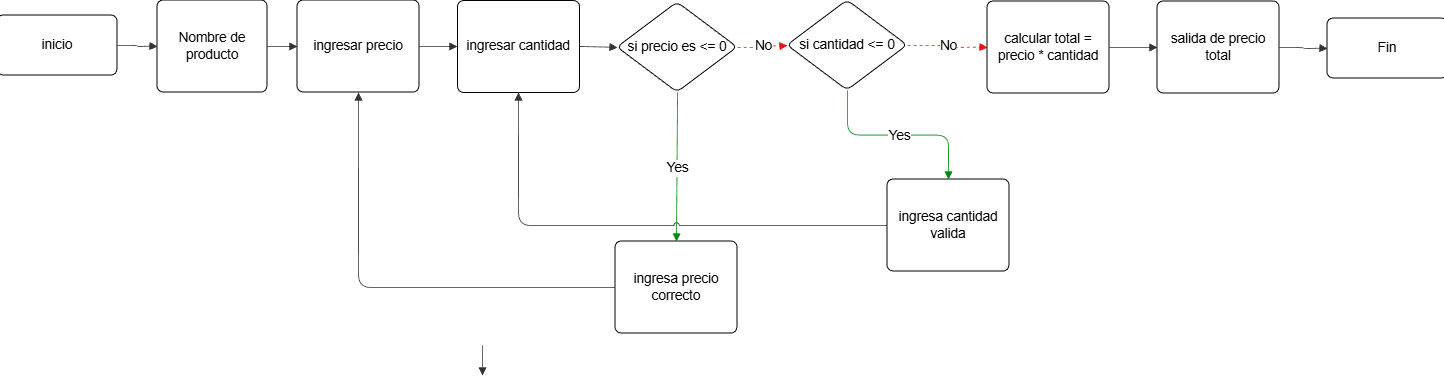

The diagram above was exported from draw.io. Its source (the exported page's mxGraphModel, read from the mxfile embedded in the PNG):
<mxGraphModel dx="3870" dy="2429" grid="1" gridSize="10" guides="1" tooltips="1" connect="1" arrows="1" fold="1" page="1" pageScale="1" pageWidth="827" pageHeight="1169" math="0" shadow="0">
  <root>
    <mxCell id="0" />
    <mxCell id="OvqHrhnoUYz_NFmFWiYW-57" parent="0" />
    <mxCell id="OvqHrhnoUYz_NFmFWiYW-58" value="" style="html=1;jettySize=18;whiteSpace=wrap;fontSize=13;strokeColor=#333333;strokeOpacity=100;strokeWidth=0.8;rounded=1;arcSize=24;edgeStyle=orthogonalEdgeStyle;startArrow=none;endArrow=block;endFill=1;lucidId=8hBPHAuv9UKP;" edge="1" parent="OvqHrhnoUYz_NFmFWiYW-57">
      <mxGeometry width="100" height="100" relative="1" as="geometry">
        <Array as="points" />
        <mxPoint x="-515" y="-305" as="sourcePoint" />
        <mxPoint x="-515" y="-275" as="targetPoint" />
      </mxGeometry>
    </mxCell>
    <mxCell id="OvqHrhnoUYz_NFmFWiYW-59" value="inicio" style="html=1;overflow=block;blockSpacing=1;whiteSpace=wrap;fontSize=13.5;align=center;spacing=3.8;rounded=1;absoluteArcSize=1;arcSize=12;strokeWidth=NaN;lucidId=9Pz9Ar8u.qB8;" vertex="1" parent="OvqHrhnoUYz_NFmFWiYW-57">
      <mxGeometry x="-1000" y="-635" width="120" height="60" as="geometry" />
    </mxCell>
    <mxCell id="OvqHrhnoUYz_NFmFWiYW-60" value="Nombre de producto" style="html=1;overflow=block;blockSpacing=1;whiteSpace=wrap;fontSize=13.5;align=center;spacing=9;rounded=1;absoluteArcSize=1;arcSize=12;strokeWidth=NaN;lucidId=9Pz9Pz.HnJ-E;" vertex="1" parent="OvqHrhnoUYz_NFmFWiYW-57">
      <mxGeometry x="-840" y="-650" width="110" height="92" as="geometry" />
    </mxCell>
    <mxCell id="OvqHrhnoUYz_NFmFWiYW-61" value="ingresar precio" style="html=1;overflow=block;blockSpacing=1;whiteSpace=wrap;fontSize=13.5;align=center;spacing=9;rounded=1;absoluteArcSize=1;arcSize=12;strokeWidth=NaN;lucidId=9Pz9b.dpI674;" vertex="1" parent="OvqHrhnoUYz_NFmFWiYW-57">
      <mxGeometry x="-700" y="-650" width="122" height="92" as="geometry" />
    </mxCell>
    <mxCell id="OvqHrhnoUYz_NFmFWiYW-62" value="ingresar cantidad" style="html=1;overflow=block;blockSpacing=1;whiteSpace=wrap;fontSize=13.5;align=center;spacing=9;rounded=1;absoluteArcSize=1;arcSize=12;strokeWidth=1;lucidId=9Pz98PlSH__R;" vertex="1" parent="OvqHrhnoUYz_NFmFWiYW-57">
      <mxGeometry x="-540" y="-650" width="122" height="92" as="geometry" />
    </mxCell>
    <mxCell id="OvqHrhnoUYz_NFmFWiYW-63" value="si precio es &amp;lt;= 0" style="html=1;overflow=block;blockSpacing=1;whiteSpace=wrap;rhombus;fontSize=13.5;align=center;spacing=3.8;rounded=1;absoluteArcSize=1;arcSize=12;strokeWidth=NaN;lucidId=9Pz9UV-HBPfl;" vertex="1" parent="OvqHrhnoUYz_NFmFWiYW-57">
      <mxGeometry x="-380" y="-648" width="120" height="90" as="geometry" />
    </mxCell>
    <mxCell id="OvqHrhnoUYz_NFmFWiYW-64" value="ingresa precio correcto" style="html=1;overflow=block;blockSpacing=1;whiteSpace=wrap;fontSize=13.5;align=center;spacing=9;rounded=1;absoluteArcSize=1;arcSize=12;strokeWidth=NaN;lucidId=9Pz9.pu0O9qb;" vertex="1" parent="OvqHrhnoUYz_NFmFWiYW-57">
      <mxGeometry x="-382" y="-409" width="122" height="92" as="geometry" />
    </mxCell>
    <mxCell id="OvqHrhnoUYz_NFmFWiYW-65" value="si cantidad &amp;lt;= 0" style="html=1;overflow=block;blockSpacing=1;whiteSpace=wrap;rhombus;fontSize=13.5;align=center;spacing=3.8;rounded=1;absoluteArcSize=1;arcSize=12;strokeWidth=NaN;lucidId=9Pz9bpQgivUU;" vertex="1" parent="OvqHrhnoUYz_NFmFWiYW-57">
      <mxGeometry x="-210" y="-650" width="120" height="90" as="geometry" />
    </mxCell>
    <mxCell id="OvqHrhnoUYz_NFmFWiYW-66" value="ingresa cantidad valida" style="html=1;overflow=block;blockSpacing=1;whiteSpace=wrap;fontSize=13.5;align=center;spacing=9;rounded=1;absoluteArcSize=1;arcSize=12;strokeWidth=NaN;lucidId=9Pz9HR0S12J.;" vertex="1" parent="OvqHrhnoUYz_NFmFWiYW-57">
      <mxGeometry x="-110" y="-471" width="122" height="92" as="geometry" />
    </mxCell>
    <mxCell id="OvqHrhnoUYz_NFmFWiYW-67" value="calcular total = precio * cantidad" style="html=1;overflow=block;blockSpacing=1;whiteSpace=wrap;fontSize=13.5;align=center;spacing=9;rounded=1;absoluteArcSize=1;arcSize=12;strokeWidth=NaN;lucidId=9Pz9cT7Vbeta;" vertex="1" parent="OvqHrhnoUYz_NFmFWiYW-57">
      <mxGeometry x="-10" y="-649" width="122" height="92" as="geometry" />
    </mxCell>
    <mxCell id="OvqHrhnoUYz_NFmFWiYW-68" value="salida de precio total" style="html=1;overflow=block;blockSpacing=1;whiteSpace=wrap;fontSize=13.5;align=center;spacing=9;rounded=1;absoluteArcSize=1;arcSize=12;strokeWidth=NaN;lucidId=9Pz9_pkqHFjZ;" vertex="1" parent="OvqHrhnoUYz_NFmFWiYW-57">
      <mxGeometry x="160" y="-649" width="122" height="92" as="geometry" />
    </mxCell>
    <mxCell id="OvqHrhnoUYz_NFmFWiYW-69" value="Fin" style="html=1;overflow=block;blockSpacing=1;whiteSpace=wrap;fontSize=13.5;align=center;spacing=3.8;rounded=1;absoluteArcSize=1;arcSize=12;strokeWidth=NaN;lucidId=9Pz9URY.njE7;" vertex="1" parent="OvqHrhnoUYz_NFmFWiYW-57">
      <mxGeometry x="330" y="-632" width="120" height="60" as="geometry" />
    </mxCell>
    <mxCell id="OvqHrhnoUYz_NFmFWiYW-70" value="" style="html=1;jettySize=18;whiteSpace=wrap;fontSize=13;strokeColor=#333333;strokeOpacity=100;strokeWidth=0.8;rounded=1;arcSize=24;edgeStyle=orthogonalEdgeStyle;jumpStyle=arc;startArrow=none;endArrow=block;endFill=1;exitX=1;exitY=0.5;exitPerimeter=0;entryX=0;entryY=0.5;entryPerimeter=0;lucidId=9Pz9PiIkBlON;" edge="1" parent="OvqHrhnoUYz_NFmFWiYW-57" source="OvqHrhnoUYz_NFmFWiYW-59" target="OvqHrhnoUYz_NFmFWiYW-60">
      <mxGeometry width="100" height="100" relative="1" as="geometry">
        <Array as="points" />
      </mxGeometry>
    </mxCell>
    <mxCell id="OvqHrhnoUYz_NFmFWiYW-71" value="" style="html=1;jettySize=18;whiteSpace=wrap;fontSize=13;strokeColor=#333333;strokeOpacity=100;strokeWidth=0.8;rounded=1;arcSize=24;edgeStyle=orthogonalEdgeStyle;jumpStyle=arc;startArrow=none;endArrow=block;endFill=1;exitX=1;exitY=0.5;exitPerimeter=0;entryX=0;entryY=0.5;entryPerimeter=0;lucidId=9Pz9U5c8oZ8r;" edge="1" parent="OvqHrhnoUYz_NFmFWiYW-57" source="OvqHrhnoUYz_NFmFWiYW-60" target="OvqHrhnoUYz_NFmFWiYW-61">
      <mxGeometry width="100" height="100" relative="1" as="geometry">
        <Array as="points" />
      </mxGeometry>
    </mxCell>
    <mxCell id="OvqHrhnoUYz_NFmFWiYW-72" value="" style="html=1;jettySize=18;whiteSpace=wrap;fontSize=13;strokeColor=#333333;strokeOpacity=100;strokeWidth=0.8;rounded=1;arcSize=24;edgeStyle=orthogonalEdgeStyle;jumpStyle=arc;startArrow=none;endArrow=block;endFill=1;exitX=1;exitY=0.5;exitPerimeter=0;entryX=0;entryY=0.5;entryPerimeter=0;lucidId=9Pz9wWCQ8c~z;" edge="1" parent="OvqHrhnoUYz_NFmFWiYW-57" source="OvqHrhnoUYz_NFmFWiYW-61" target="OvqHrhnoUYz_NFmFWiYW-62">
      <mxGeometry width="100" height="100" relative="1" as="geometry">
        <Array as="points" />
      </mxGeometry>
    </mxCell>
    <mxCell id="OvqHrhnoUYz_NFmFWiYW-73" value="" style="html=1;jettySize=18;whiteSpace=wrap;fontSize=13;strokeColor=#333333;strokeOpacity=100;strokeWidth=0.8;rounded=1;arcSize=24;edgeStyle=orthogonalEdgeStyle;jumpStyle=arc;startArrow=none;endArrow=block;endFill=1;exitX=1;exitY=0.5;exitPerimeter=0;entryX=0;entryY=0.5;entryPerimeter=0;lucidId=9Pz9Jew2O9~7;" edge="1" parent="OvqHrhnoUYz_NFmFWiYW-57" source="OvqHrhnoUYz_NFmFWiYW-62" target="OvqHrhnoUYz_NFmFWiYW-63">
      <mxGeometry width="100" height="100" relative="1" as="geometry">
        <Array as="points" />
      </mxGeometry>
    </mxCell>
    <mxCell id="OvqHrhnoUYz_NFmFWiYW-74" value="" style="html=1;jettySize=18;whiteSpace=wrap;fontSize=13;strokeColor=#008a0e;strokeOpacity=100;strokeWidth=0.8;rounded=1;arcSize=24;edgeStyle=orthogonalEdgeStyle;jumpStyle=arc;startArrow=none;endArrow=block;endFill=1;exitX=0.5;exitY=1;exitPerimeter=0;entryX=0.5;entryY=0;entryPerimeter=0;lucidId=9Pz9c~pVVc8J;" edge="1" parent="OvqHrhnoUYz_NFmFWiYW-57" source="OvqHrhnoUYz_NFmFWiYW-63" target="OvqHrhnoUYz_NFmFWiYW-64">
      <mxGeometry width="100" height="100" relative="1" as="geometry">
        <Array as="points" />
      </mxGeometry>
    </mxCell>
    <mxCell id="OvqHrhnoUYz_NFmFWiYW-75" value="Yes" style="text;html=1;resizable=0;labelBackgroundColor=default;align=center;verticalAlign=middle;fontSize=13.5;" vertex="1" parent="OvqHrhnoUYz_NFmFWiYW-74">
      <mxGeometry relative="1" as="geometry" />
    </mxCell>
    <mxCell id="OvqHrhnoUYz_NFmFWiYW-76" value="" style="html=1;jettySize=18;whiteSpace=wrap;fontSize=13;strokeColor=#333333;strokeOpacity=100;strokeWidth=0.8;rounded=1;arcSize=24;edgeStyle=orthogonalEdgeStyle;jumpStyle=arc;startArrow=none;endArrow=block;endFill=1;exitX=0;exitY=0.5;exitPerimeter=0;entryX=0.5;entryY=1;entryPerimeter=0;lucidId=9Pz9_fbFVOIU;" edge="1" parent="OvqHrhnoUYz_NFmFWiYW-57" source="OvqHrhnoUYz_NFmFWiYW-64" target="OvqHrhnoUYz_NFmFWiYW-61">
      <mxGeometry width="100" height="100" relative="1" as="geometry">
        <Array as="points" />
      </mxGeometry>
    </mxCell>
    <mxCell id="OvqHrhnoUYz_NFmFWiYW-77" value="" style="html=1;jettySize=18;whiteSpace=wrap;fontSize=13;strokeColor=#e81313;strokeOpacity=100;dashed=1;fixDash=1;strokeWidth=0.8;rounded=1;arcSize=24;edgeStyle=orthogonalEdgeStyle;jumpStyle=arc;startArrow=none;endArrow=block;endFill=1;exitX=1;exitY=0.5;exitPerimeter=0;entryX=0;entryY=0.5;entryPerimeter=0;lucidId=9Pz918YXi.GL;" edge="1" parent="OvqHrhnoUYz_NFmFWiYW-57" source="OvqHrhnoUYz_NFmFWiYW-63" target="OvqHrhnoUYz_NFmFWiYW-65">
      <mxGeometry width="100" height="100" relative="1" as="geometry">
        <Array as="points" />
      </mxGeometry>
    </mxCell>
    <mxCell id="OvqHrhnoUYz_NFmFWiYW-78" value="No" style="text;html=1;resizable=0;labelBackgroundColor=default;align=center;verticalAlign=middle;fontSize=13.5;" vertex="1" parent="OvqHrhnoUYz_NFmFWiYW-77">
      <mxGeometry relative="1" as="geometry" />
    </mxCell>
    <mxCell id="OvqHrhnoUYz_NFmFWiYW-79" value="" style="html=1;jettySize=18;whiteSpace=wrap;fontSize=13;strokeColor=#008a0e;strokeOpacity=100;strokeWidth=0.8;rounded=1;arcSize=24;edgeStyle=orthogonalEdgeStyle;jumpStyle=arc;startArrow=none;endArrow=block;endFill=1;exitX=0.5;exitY=1;exitPerimeter=0;entryX=0.5;entryY=0;entryPerimeter=0;lucidId=9Pz9twG-ldrF;" edge="1" parent="OvqHrhnoUYz_NFmFWiYW-57" source="OvqHrhnoUYz_NFmFWiYW-65" target="OvqHrhnoUYz_NFmFWiYW-66">
      <mxGeometry width="100" height="100" relative="1" as="geometry">
        <Array as="points" />
      </mxGeometry>
    </mxCell>
    <mxCell id="OvqHrhnoUYz_NFmFWiYW-80" value="Yes" style="text;html=1;resizable=0;labelBackgroundColor=default;align=center;verticalAlign=middle;fontSize=13.5;" vertex="1" parent="OvqHrhnoUYz_NFmFWiYW-79">
      <mxGeometry relative="1" as="geometry" />
    </mxCell>
    <mxCell id="OvqHrhnoUYz_NFmFWiYW-81" value="" style="html=1;jettySize=18;whiteSpace=wrap;fontSize=13;strokeColor=#333333;strokeOpacity=100;strokeWidth=0.8;rounded=1;arcSize=24;edgeStyle=orthogonalEdgeStyle;jumpStyle=arc;startArrow=none;endArrow=block;endFill=1;exitX=0;exitY=0.5;exitPerimeter=0;entryX=0.5;entryY=1;entryPerimeter=0;lucidId=9Pz9~mTaBvao;" edge="1" parent="OvqHrhnoUYz_NFmFWiYW-57" source="OvqHrhnoUYz_NFmFWiYW-66" target="OvqHrhnoUYz_NFmFWiYW-62">
      <mxGeometry width="100" height="100" relative="1" as="geometry">
        <Array as="points" />
      </mxGeometry>
    </mxCell>
    <mxCell id="OvqHrhnoUYz_NFmFWiYW-82" value="" style="html=1;jettySize=18;whiteSpace=wrap;fontSize=13;strokeColor=#e81313;strokeOpacity=100;dashed=1;fixDash=1;strokeWidth=0.8;rounded=1;arcSize=24;edgeStyle=orthogonalEdgeStyle;jumpStyle=arc;startArrow=none;endArrow=block;endFill=1;exitX=1;exitY=0.5;exitPerimeter=0;entryX=0;entryY=0.5;entryPerimeter=0;lucidId=9Pz9a8vMSyaM;" edge="1" parent="OvqHrhnoUYz_NFmFWiYW-57" source="OvqHrhnoUYz_NFmFWiYW-65" target="OvqHrhnoUYz_NFmFWiYW-67">
      <mxGeometry width="100" height="100" relative="1" as="geometry">
        <Array as="points" />
      </mxGeometry>
    </mxCell>
    <mxCell id="OvqHrhnoUYz_NFmFWiYW-83" value="No" style="text;html=1;resizable=0;labelBackgroundColor=default;align=center;verticalAlign=middle;fontSize=13.5;" vertex="1" parent="OvqHrhnoUYz_NFmFWiYW-82">
      <mxGeometry relative="1" as="geometry" />
    </mxCell>
    <mxCell id="OvqHrhnoUYz_NFmFWiYW-84" value="" style="html=1;jettySize=18;whiteSpace=wrap;fontSize=13;strokeColor=#333333;strokeOpacity=100;strokeWidth=0.8;rounded=1;arcSize=24;edgeStyle=orthogonalEdgeStyle;jumpStyle=arc;startArrow=none;endArrow=block;endFill=1;exitX=1;exitY=0.5;exitPerimeter=0;entryX=0;entryY=0.5;entryPerimeter=0;lucidId=9Pz9wiDBFY0n;" edge="1" parent="OvqHrhnoUYz_NFmFWiYW-57" source="OvqHrhnoUYz_NFmFWiYW-67" target="OvqHrhnoUYz_NFmFWiYW-68">
      <mxGeometry width="100" height="100" relative="1" as="geometry">
        <Array as="points" />
      </mxGeometry>
    </mxCell>
    <mxCell id="OvqHrhnoUYz_NFmFWiYW-85" value="" style="html=1;jettySize=18;whiteSpace=wrap;fontSize=13;strokeColor=#333333;strokeOpacity=100;strokeWidth=0.8;rounded=1;arcSize=24;edgeStyle=orthogonalEdgeStyle;jumpStyle=arc;startArrow=none;endArrow=block;endFill=1;exitX=1;exitY=0.5;exitPerimeter=0;entryX=0;entryY=0.5;entryPerimeter=0;lucidId=9Pz9YUmPCd.q;" edge="1" parent="OvqHrhnoUYz_NFmFWiYW-57" source="OvqHrhnoUYz_NFmFWiYW-68" target="OvqHrhnoUYz_NFmFWiYW-69">
      <mxGeometry width="100" height="100" relative="1" as="geometry">
        <Array as="points" />
      </mxGeometry>
    </mxCell>
  </root>
</mxGraphModel>